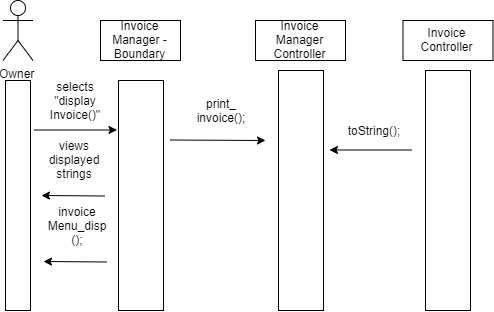

The diagram above was exported from draw.io. Its source (the exported page's mxGraphModel, read from the mxfile embedded in the PNG):
<mxGraphModel dx="904" dy="436" grid="1" gridSize="10" guides="1" tooltips="1" connect="1" arrows="1" fold="1" page="1" pageScale="1" pageWidth="850" pageHeight="1100" math="0" shadow="0">
  <root>
    <mxCell id="0" />
    <mxCell id="1" parent="0" />
    <mxCell id="lyzOT3NYY4EelGHXuprh-1" value="Owner" style="shape=umlActor;verticalLabelPosition=bottom;labelBackgroundColor=#ffffff;verticalAlign=top;html=1;outlineConnect=0;" parent="1" vertex="1">
      <mxGeometry x="27.5" y="10" width="30" height="60" as="geometry" />
    </mxCell>
    <mxCell id="lyzOT3NYY4EelGHXuprh-3" value="Invoice Manager - Boundary" style="rounded=0;whiteSpace=wrap;html=1;" parent="1" vertex="1">
      <mxGeometry x="125" y="30" width="80" height="40" as="geometry" />
    </mxCell>
    <mxCell id="lyzOT3NYY4EelGHXuprh-10" value="" style="endArrow=none;dashed=1;html=1;" parent="1" source="lyzOT3NYY4EelGHXuprh-21" edge="1">
      <mxGeometry width="50" height="50" relative="1" as="geometry">
        <mxPoint x="44.5" y="460" as="sourcePoint" />
        <mxPoint x="44.5" y="90" as="targetPoint" />
      </mxGeometry>
    </mxCell>
    <mxCell id="lyzOT3NYY4EelGHXuprh-21" value="" style="rounded=0;whiteSpace=wrap;html=1;" parent="1" vertex="1">
      <mxGeometry x="30" y="90" width="25" height="230" as="geometry" />
    </mxCell>
    <mxCell id="lyzOT3NYY4EelGHXuprh-27" value="" style="rounded=0;whiteSpace=wrap;html=1;" parent="1" vertex="1">
      <mxGeometry x="143" y="90" width="45" height="230" as="geometry" />
    </mxCell>
    <mxCell id="2L0ndJAzQF1lnuj0nKCO-2" value="Invoice Manager Controller" style="rounded=0;whiteSpace=wrap;html=1;" parent="1" vertex="1">
      <mxGeometry x="280" y="30" width="90" height="40" as="geometry" />
    </mxCell>
    <mxCell id="2L0ndJAzQF1lnuj0nKCO-22" value="Invoice Controller" style="rounded=0;whiteSpace=wrap;html=1;" parent="1" vertex="1">
      <mxGeometry x="427.5" y="30" width="90" height="40" as="geometry" />
    </mxCell>
    <mxCell id="2L0ndJAzQF1lnuj0nKCO-101" value="" style="endArrow=classic;html=1;" parent="1" edge="1">
      <mxGeometry width="50" height="50" relative="1" as="geometry">
        <mxPoint x="58.98275862068965" y="139.5" as="sourcePoint" />
        <mxPoint x="141.5" y="139.5" as="targetPoint" />
      </mxGeometry>
    </mxCell>
    <mxCell id="2L0ndJAzQF1lnuj0nKCO-102" value="selects &quot;display&lt;br&gt;Invoice()&quot;" style="text;html=1;strokeColor=none;fillColor=none;align=center;verticalAlign=middle;whiteSpace=wrap;rounded=0;" parent="1" vertex="1">
      <mxGeometry x="71" y="80" width="58" height="60" as="geometry" />
    </mxCell>
    <mxCell id="2JpOnsefHWFq15yPvEk3-96" value="" style="endArrow=classic;html=1;" edge="1" parent="1">
      <mxGeometry width="50" height="50" relative="1" as="geometry">
        <mxPoint x="194.98275862068965" y="149.5" as="sourcePoint" />
        <mxPoint x="290" y="150" as="targetPoint" />
      </mxGeometry>
    </mxCell>
    <mxCell id="2JpOnsefHWFq15yPvEk3-97" value="" style="rounded=0;whiteSpace=wrap;html=1;" vertex="1" parent="1">
      <mxGeometry x="303" y="80" width="45" height="240" as="geometry" />
    </mxCell>
    <mxCell id="2JpOnsefHWFq15yPvEk3-98" value="" style="rounded=0;whiteSpace=wrap;html=1;" vertex="1" parent="1">
      <mxGeometry x="450" y="80" width="45" height="240" as="geometry" />
    </mxCell>
    <mxCell id="2JpOnsefHWFq15yPvEk3-99" value="" style="endArrow=classic;html=1;" edge="1" parent="1">
      <mxGeometry width="50" height="50" relative="1" as="geometry">
        <mxPoint x="436.5" y="159.5" as="sourcePoint" />
        <mxPoint x="353.98275862068976" y="159.5" as="targetPoint" />
      </mxGeometry>
    </mxCell>
    <mxCell id="2JpOnsefHWFq15yPvEk3-100" value="print_&lt;br&gt;invoice();" style="text;html=1;strokeColor=none;fillColor=none;align=center;verticalAlign=middle;whiteSpace=wrap;rounded=0;" vertex="1" parent="1">
      <mxGeometry x="216" y="100" width="58" height="40" as="geometry" />
    </mxCell>
    <mxCell id="2JpOnsefHWFq15yPvEk3-101" value="toString();" style="text;html=1;strokeColor=none;fillColor=none;align=center;verticalAlign=middle;whiteSpace=wrap;rounded=0;" vertex="1" parent="1">
      <mxGeometry x="369.5" y="125" width="58" height="30" as="geometry" />
    </mxCell>
    <mxCell id="2JpOnsefHWFq15yPvEk3-106" value="" style="endArrow=classic;html=1;" edge="1" parent="1">
      <mxGeometry width="50" height="50" relative="1" as="geometry">
        <mxPoint x="129" y="205.5" as="sourcePoint" />
        <mxPoint x="66" y="205" as="targetPoint" />
      </mxGeometry>
    </mxCell>
    <mxCell id="2JpOnsefHWFq15yPvEk3-110" value="views displayed strings" style="text;html=1;strokeColor=none;fillColor=none;align=center;verticalAlign=middle;whiteSpace=wrap;rounded=0;" vertex="1" parent="1">
      <mxGeometry x="70" y="150" width="58" height="40" as="geometry" />
    </mxCell>
    <mxCell id="2JpOnsefHWFq15yPvEk3-112" value="" style="endArrow=classic;html=1;" edge="1" parent="1">
      <mxGeometry width="50" height="50" relative="1" as="geometry">
        <mxPoint x="131" y="271.5" as="sourcePoint" />
        <mxPoint x="68" y="271" as="targetPoint" />
      </mxGeometry>
    </mxCell>
    <mxCell id="2JpOnsefHWFq15yPvEk3-113" value="invoice&lt;br&gt;Menu_disp&lt;br&gt;();" style="text;html=1;strokeColor=none;fillColor=none;align=center;verticalAlign=middle;whiteSpace=wrap;rounded=0;" vertex="1" parent="1">
      <mxGeometry x="72" y="216" width="58" height="40" as="geometry" />
    </mxCell>
  </root>
</mxGraphModel>